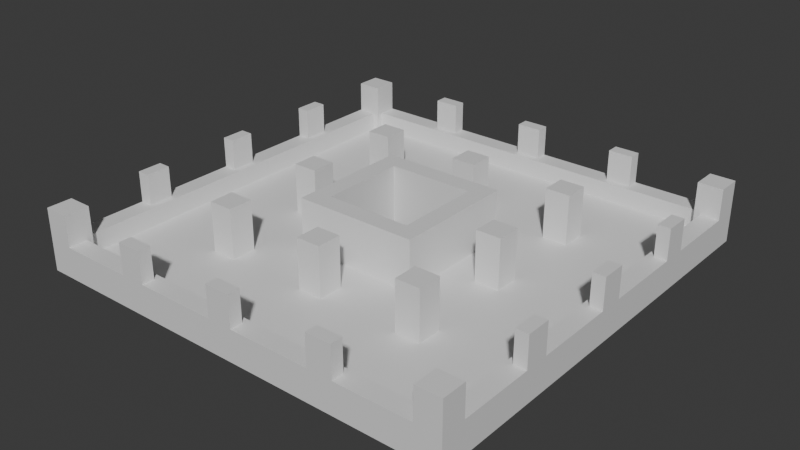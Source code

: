 # Source: Stage_Building_HighRiseB_Tier28_01.blend  (saved by Blender 5.2.45; exported with 4.5.12 LTS)
import bpy
from mathutils import Matrix  # noqa: F401  (used for matrix-valued properties, if any)

bpy.ops.wm.read_factory_settings(use_empty=True)
scene = bpy.context.scene
scene.name = 'Scene'

# ---- collections
col_collection = bpy.data.collections.new('Collection'); scene.collection.children.link(col_collection)

# ---- materials (node trees are filled in below, after node groups)
mat_concrete = bpy.data.materials.new('Concrete')
mat_concrete.diffuse_color = (0.6, 0.6, 0.6, 1.0)
mat_rebar = bpy.data.materials.new('Rebar')
mat_rebar.diffuse_color = (0.15, 0.25, 0.6, 1.0)

# ---- material node trees
mat_concrete.use_nodes = True; mat_concrete.node_tree.nodes.clear()
_N = mat_concrete.node_tree.nodes; _L = mat_concrete.node_tree.links
n0 = _N.new('ShaderNodeBsdfPrincipled'); n0.name = 'Principled BSDF'; n0.location = (-200, 100)
n0.inputs[10].default_value = 0.005
n1 = _N.new('ShaderNodeOutputMaterial'); n1.name = 'Material Output'; n1.location = (200, 100)
_L.new(n0.outputs[0], n1.inputs[0])
n1.is_active_output = True
mat_rebar.use_nodes = True; mat_rebar.node_tree.nodes.clear()
_N = mat_rebar.node_tree.nodes; _L = mat_rebar.node_tree.links
n0 = _N.new('ShaderNodeBsdfPrincipled'); n0.name = 'Principled BSDF'; n0.location = (-200, 100)
n0.inputs[10].default_value = 0.005
n1 = _N.new('ShaderNodeOutputMaterial'); n1.name = 'Material Output'; n1.location = (200, 100)
_L.new(n0.outputs[0], n1.inputs[0])
n1.is_active_output = True

# ---- world
world_world = bpy.data.worlds.new('World'); scene.world = world_world
world_world.use_nodes = True; world_world.node_tree.nodes.clear()
_N = world_world.node_tree.nodes; _L = world_world.node_tree.links
n0 = _N.new('ShaderNodeOutputWorld'); n0.name = 'World Output'; n0.location = (200, 100)
n1 = _N.new('ShaderNodeBackground'); n1.name = 'Background'; n1.location = (-200, 100)
n1.inputs[0].default_value = (0.05088, 0.05088, 0.05088, 1.0)
_L.new(n1.outputs[0], n0.inputs[0])
n0.is_active_output = True
world_world.color = (0.05088, 0.05088, 0.05088)
world_world.sun_shadow_jitter_overblur = 0.0

# ---- meshes
me_stage_building_highriseb_tier28_01_concrete = bpy.data.meshes.new('Stage_Building_HighRiseB_Tier28_01_Concrete')
me_stage_building_highriseb_tier28_01_concrete.from_pydata([(-4.0, -4.0, 0.0), (4.0, -4.0, 0.0), (-4.0, -3.6, 0.0), (4.0, -3.6, 0.0), (-4.0, -4.0, 4.0), (4.0, -4.0, 4.0), (-4.0, -3.6, 4.0), (4.0, -3.6, 4.0), (-4.0, -3.2, 0.0), (4.0, -3.2, 0.0), (-4.0, -2.8, 0.0), (4.0, -2.8, 0.0), (-4.0, -3.2, 4.0), (4.0, -3.2, 4.0), (-4.0, -2.8, 4.0), (4.0, -2.8, 4.0), (-4.0, -3.6, 0.0), (-3.6, -3.6, 0.0), (-4.0, -3.2, 0.0), (-3.6, -3.2, 0.0), (-4.0, -3.6, 4.0), (-3.6, -3.6, 4.0), (-4.0, -3.2, 4.0), (-3.6, -3.2, 4.0), (3.6, -3.6, 0.0), (4.0, -3.6, 0.0), (3.6, -3.2, 0.0), (4.0, -3.2, 0.0), (3.6, -3.6, 4.0), (4.0, -3.6, 4.0), (3.6, -3.2, 4.0), (4.0, -3.2, 4.0), (3.6, -2.8, 0.0), (4.0, -2.8, 0.0), (3.6, 2.8, 0.0), (4.0, 2.8, 0.0), (3.6, -2.8, 4.0), (4.0, -2.8, 4.0), (3.6, 2.8, 4.0), (4.0, 2.8, 4.0), (2.8, -2.8, 0.0), (3.2, -2.8, 0.0), (2.8, 2.8, 0.0), (3.2, 2.8, 0.0), (2.8, -2.8, 4.0), (3.2, -2.8, 4.0), (2.8, 2.8, 4.0), (3.2, 2.8, 4.0), (3.2, -2.8, 0.0), (3.6, -2.8, 0.0), (3.2, -2.4, 0.0), (3.6, -2.4, 0.0), (3.2, -2.8, 4.0), (3.6, -2.8, 4.0), (3.2, -2.4, 4.0), (3.6, -2.4, 4.0), (3.2, 2.4, 0.0), (3.6, 2.4, 0.0), (3.2, 2.8, 0.0), (3.6, 2.8, 0.0), (3.2, 2.4, 4.0), (3.6, 2.4, 4.0), (3.2, 2.8, 4.0), (3.6, 2.8, 4.0), (-4.0, 3.6, 0.0), (4.0, 3.6, 0.0), (-4.0, 4.0, 0.0), (4.0, 4.0, 0.0), (-4.0, 3.6, 4.0), (4.0, 3.6, 4.0), (-4.0, 4.0, 4.0), (4.0, 4.0, 4.0), (-4.0, 2.8, 0.0), (4.0, 2.8, 0.0), (-4.0, 3.2, 0.0), (4.0, 3.2, 0.0), (-4.0, 2.8, 4.0), (4.0, 2.8, 4.0), (-4.0, 3.2, 4.0), (4.0, 3.2, 4.0), (3.6, 3.2, 0.0), (4.0, 3.2, 0.0), (3.6, 3.6, 0.0), (4.0, 3.6, 0.0), (3.6, 3.2, 4.0), (4.0, 3.2, 4.0), (3.6, 3.6, 4.0), (4.0, 3.6, 4.0), (-4.0, 3.2, 0.0), (-3.6, 3.2, 0.0), (-4.0, 3.6, 0.0), (-3.6, 3.6, 0.0), (-4.0, 3.2, 4.0), (-3.6, 3.2, 4.0), (-4.0, 3.6, 4.0), (-3.6, 3.6, 4.0), (-4.0, -2.8, 0.0), (-3.6, -2.8, 0.0), (-4.0, 2.8, 0.0), (-3.6, 2.8, 0.0), (-4.0, -2.8, 4.0), (-3.6, -2.8, 4.0), (-4.0, 2.8, 4.0), (-3.6, 2.8, 4.0), (-3.2, -2.8, 0.0), (-2.8, -2.8, 0.0), (-3.2, 2.8, 0.0), (-2.8, 2.8, 0.0), (-3.2, -2.8, 4.0), (-2.8, -2.8, 4.0), (-3.2, 2.8, 4.0), (-2.8, 2.8, 4.0), (-3.6, 2.4, 0.0), (-3.2, 2.4, 0.0), (-3.6, 2.8, 0.0), (-3.2, 2.8, 0.0), (-3.6, 2.4, 4.0), (-3.2, 2.4, 4.0), (-3.6, 2.8, 4.0), (-3.2, 2.8, 4.0), (-3.6, -2.8, 0.0), (-3.2, -2.8, 0.0), (-3.6, -2.4, 0.0), (-3.2, -2.4, 0.0), (-3.6, -2.8, 4.0), (-3.2, -2.8, 4.0), (-3.6, -2.4, 4.0), (-3.2, -2.4, 4.0), (-14.0, -14.0, 0.0), (14.0, -14.0, 0.0), (-14.0, -4.0, 0.0), (14.0, -4.0, 0.0), (-14.0, -14.0, 0.8), (14.0, -14.0, 0.8), (-14.0, -4.0, 0.8), (14.0, -4.0, 0.8), (-14.0, -4.0, 0.0), (-4.0, -4.0, 0.0), (-14.0, 4.0, 0.0), (-4.0, 4.0, 0.0), (-14.0, -4.0, 0.8), (-4.0, -4.0, 0.8), (-14.0, 4.0, 0.8), (-4.0, 4.0, 0.8), (4.0, -4.0, 0.0), (14.0, -4.0, 0.0), (4.0, 4.0, 0.0), (14.0, 4.0, 0.0), (4.0, -4.0, 0.8), (14.0, -4.0, 0.8), (4.0, 4.0, 0.8), (14.0, 4.0, 0.8), (-14.0, 4.0, 0.0), (14.0, 4.0, 0.0), (-14.0, 14.0, 0.0), (14.0, 14.0, 0.0), (-14.0, 4.0, 0.8), (14.0, 4.0, 0.8), (-14.0, 14.0, 0.8), (14.0, 14.0, 0.8), (-14.0, -14.0, 0.8), (-12.4, -14.0, 0.8), (-14.0, -12.4, 0.8), (-12.4, -12.4, 0.8), (-14.0, -14.0, 4.0), (-12.4, -14.0, 4.0), (-14.0, -12.4, 4.0), (-12.4, -12.4, 4.0), (-12.4, -14.0, 0.8), (12.4, -14.0, 0.8), (-12.4, -12.8, 0.8), (12.4, -12.8, 0.8), (-12.4, -14.0, 2.0), (12.4, -14.0, 2.0), (-12.4, -12.8, 2.0), (12.4, -12.8, 2.0), (-7.6, -14.0, 2.0), (-6.0, -14.0, 2.0), (-7.6, -13.2, 2.0), (-6.0, -13.2, 2.0), (-7.6, -14.0, 4.0), (-6.0, -14.0, 4.0), (-7.6, -13.2, 4.0), (-6.0, -13.2, 4.0), (-0.8, -14.0, 2.0), (0.8, -14.0, 2.0), (-0.8, -13.2, 2.0), (0.8, -13.2, 2.0), (-0.8, -14.0, 4.0), (0.8, -14.0, 4.0), (-0.8, -13.2, 4.0), (0.8, -13.2, 4.0), (6.0, -14.0, 2.0), (7.6, -14.0, 2.0), (6.0, -13.2, 2.0), (7.6, -13.2, 2.0), (6.0, -14.0, 4.0), (7.6, -14.0, 4.0), (6.0, -13.2, 4.0), (7.6, -13.2, 4.0), (12.4, -14.0, 0.8), (14.0, -14.0, 0.8), (12.4, -12.4, 0.8), (14.0, -12.4, 0.8), (12.4, -14.0, 4.0), (14.0, -14.0, 4.0), (12.4, -12.4, 4.0), (14.0, -12.4, 4.0), (12.8, -12.4, 0.8), (14.0, -12.4, 0.8), (12.8, 12.4, 0.8), (14.0, 12.4, 0.8), (12.8, -12.4, 2.0), (14.0, -12.4, 2.0), (12.8, 12.4, 2.0), (14.0, 12.4, 2.0), (13.2, -7.6, 2.0), (14.0, -7.6, 2.0), (13.2, -6.0, 2.0), (14.0, -6.0, 2.0), (13.2, -7.6, 4.0), (14.0, -7.6, 4.0), (13.2, -6.0, 4.0), (14.0, -6.0, 4.0), (13.2, -0.8, 2.0), (14.0, -0.8, 2.0), (13.2, 0.8, 2.0), (14.0, 0.8, 2.0), (13.2, -0.8, 4.0), (14.0, -0.8, 4.0), (13.2, 0.8, 4.0), (14.0, 0.8, 4.0), (13.2, 6.0, 2.0), (14.0, 6.0, 2.0), (13.2, 7.6, 2.0), (14.0, 7.6, 2.0), (13.2, 6.0, 4.0), (14.0, 6.0, 4.0), (13.2, 7.6, 4.0), (14.0, 7.6, 4.0), (12.4, 12.4, 0.8), (14.0, 12.4, 0.8), (12.4, 14.0, 0.8), (14.0, 14.0, 0.8), (12.4, 12.4, 4.0), (14.0, 12.4, 4.0), (12.4, 14.0, 4.0), (14.0, 14.0, 4.0), (-12.4, 12.8, 0.8), (12.4, 12.8, 0.8), (-12.4, 14.0, 0.8), (12.4, 14.0, 0.8), (-12.4, 12.8, 2.0), (12.4, 12.8, 2.0), (-12.4, 14.0, 2.0), (12.4, 14.0, 2.0), (6.0, 13.2, 2.0), (7.6, 13.2, 2.0), (6.0, 14.0, 2.0), (7.6, 14.0, 2.0), (6.0, 13.2, 4.0), (7.6, 13.2, 4.0), (6.0, 14.0, 4.0), (7.6, 14.0, 4.0), (-0.8, 13.2, 2.0), (0.8, 13.2, 2.0), (-0.8, 14.0, 2.0), (0.8, 14.0, 2.0), (-0.8, 13.2, 4.0), (0.8, 13.2, 4.0), (-0.8, 14.0, 4.0), (0.8, 14.0, 4.0), (-7.6, 13.2, 2.0), (-6.0, 13.2, 2.0), (-7.6, 14.0, 2.0), (-6.0, 14.0, 2.0), (-7.6, 13.2, 4.0), (-6.0, 13.2, 4.0), (-7.6, 14.0, 4.0), (-6.0, 14.0, 4.0), (-14.0, 12.4, 0.8), (-12.4, 12.4, 0.8), (-14.0, 14.0, 0.8), (-12.4, 14.0, 0.8), (-14.0, 12.4, 4.0), (-12.4, 12.4, 4.0), (-14.0, 14.0, 4.0), (-12.4, 14.0, 4.0), (-14.0, -12.4, 0.8), (-12.8, -12.4, 0.8), (-14.0, 12.4, 0.8), (-12.8, 12.4, 0.8), (-14.0, -12.4, 2.0), (-12.8, -12.4, 2.0), (-14.0, 12.4, 2.0), (-12.8, 12.4, 2.0), (-14.0, 6.0, 2.0), (-13.2, 6.0, 2.0), (-14.0, 7.6, 2.0), (-13.2, 7.6, 2.0), (-14.0, 6.0, 4.0), (-13.2, 6.0, 4.0), (-14.0, 7.6, 4.0), (-13.2, 7.6, 4.0), (-14.0, -0.8, 2.0), (-13.2, -0.8, 2.0), (-14.0, 0.8, 2.0), (-13.2, 0.8, 2.0), (-14.0, -0.8, 4.0), (-13.2, -0.8, 4.0), (-14.0, 0.8, 4.0), (-13.2, 0.8, 4.0), (-14.0, -7.6, 2.0), (-13.2, -7.6, 2.0), (-14.0, -6.0, 2.0), (-13.2, -6.0, 2.0), (-14.0, -7.6, 4.0), (-13.2, -7.6, 4.0), (-14.0, -6.0, 4.0), (-13.2, -6.0, 4.0), (-7.6, -7.6, 0.8), (-6.0, -7.6, 0.8), (-7.6, -6.0, 0.8), (-6.0, -6.0, 0.8), (-7.6, -7.6, 4.0), (-6.0, -7.6, 4.0), (-7.6, -6.0, 4.0), (-6.0, -6.0, 4.0), (-7.6, -0.8, 0.8), (-6.0, -0.8, 0.8), (-7.6, 0.8, 0.8), (-6.0, 0.8, 0.8), (-7.6, -0.8, 4.0), (-6.0, -0.8, 4.0), (-7.6, 0.8, 4.0), (-6.0, 0.8, 4.0), (-7.6, 6.0, 0.8), (-6.0, 6.0, 0.8), (-7.6, 7.6, 0.8), (-6.0, 7.6, 0.8), (-7.6, 6.0, 4.0), (-6.0, 6.0, 4.0), (-7.6, 7.6, 4.0), (-6.0, 7.6, 4.0), (-0.8, -7.6, 0.8), (0.8, -7.6, 0.8), (-0.8, -6.0, 0.8), (0.8, -6.0, 0.8), (-0.8, -7.6, 4.0), (0.8, -7.6, 4.0), (-0.8, -6.0, 4.0), (0.8, -6.0, 4.0), (-0.8, 6.0, 0.8), (0.8, 6.0, 0.8), (-0.8, 7.6, 0.8), (0.8, 7.6, 0.8), (-0.8, 6.0, 4.0), (0.8, 6.0, 4.0), (-0.8, 7.6, 4.0), (0.8, 7.6, 4.0), (6.0, -7.6, 0.8), (7.6, -7.6, 0.8), (6.0, -6.0, 0.8), (7.6, -6.0, 0.8), (6.0, -7.6, 4.0), (7.6, -7.6, 4.0), (6.0, -6.0, 4.0), (7.6, -6.0, 4.0), (6.0, -0.8, 0.8), (7.6, -0.8, 0.8), (6.0, 0.8, 0.8), (7.6, 0.8, 0.8), (6.0, -0.8, 4.0), (7.6, -0.8, 4.0), (6.0, 0.8, 4.0), (7.6, 0.8, 4.0), (6.0, 6.0, 0.8), (7.6, 6.0, 0.8), (6.0, 7.6, 0.8), (7.6, 7.6, 0.8), (6.0, 6.0, 4.0), (7.6, 6.0, 4.0), (6.0, 7.6, 4.0), (7.6, 7.6, 4.0)], [], [(0, 2, 3, 1), (4, 5, 7, 6), (0, 1, 5, 4), (2, 6, 7, 3), (0, 4, 6, 2), (1, 3, 7, 5), (8, 10, 11, 9), (12, 13, 15, 14), (8, 9, 13, 12), (10, 14, 15, 11), (8, 12, 14, 10), (9, 11, 15, 13), (16, 18, 19, 17), (20, 21, 23, 22), (16, 17, 21, 20), (18, 22, 23, 19), (16, 20, 22, 18), (17, 19, 23, 21), (24, 26, 27, 25), (28, 29, 31, 30), (24, 25, 29, 28), (26, 30, 31, 27), (24, 28, 30, 26), (25, 27, 31, 29), (32, 34, 35, 33), (36, 37, 39, 38), (32, 33, 37, 36), (34, 38, 39, 35), (32, 36, 38, 34), (33, 35, 39, 37), (40, 42, 43, 41), (44, 45, 47, 46), (40, 41, 45, 44), (42, 46, 47, 43), (40, 44, 46, 42), (41, 43, 47, 45), (48, 50, 51, 49), (52, 53, 55, 54), (48, 49, 53, 52), (50, 54, 55, 51), (48, 52, 54, 50), (49, 51, 55, 53), (56, 58, 59, 57), (60, 61, 63, 62), (56, 57, 61, 60), (58, 62, 63, 59), (56, 60, 62, 58), (57, 59, 63, 61), (64, 66, 67, 65), (68, 69, 71, 70), (64, 65, 69, 68), (66, 70, 71, 67), (64, 68, 70, 66), (65, 67, 71, 69), (72, 74, 75, 73), (76, 77, 79, 78), (72, 73, 77, 76), (74, 78, 79, 75), (72, 76, 78, 74), (73, 75, 79, 77), (80, 82, 83, 81), (84, 85, 87, 86), (80, 81, 85, 84), (82, 86, 87, 83), (80, 84, 86, 82), (81, 83, 87, 85), (88, 90, 91, 89), (92, 93, 95, 94), (88, 89, 93, 92), (90, 94, 95, 91), (88, 92, 94, 90), (89, 91, 95, 93), (96, 98, 99, 97), (100, 101, 103, 102), (96, 97, 101, 100), (98, 102, 103, 99), (96, 100, 102, 98), (97, 99, 103, 101), (104, 106, 107, 105), (108, 109, 111, 110), (104, 105, 109, 108), (106, 110, 111, 107), (104, 108, 110, 106), (105, 107, 111, 109), (112, 114, 115, 113), (116, 117, 119, 118), (112, 113, 117, 116), (114, 118, 119, 115), (112, 116, 118, 114), (113, 115, 119, 117), (120, 122, 123, 121), (124, 125, 127, 126), (120, 121, 125, 124), (122, 126, 127, 123), (120, 124, 126, 122), (121, 123, 127, 125), (128, 130, 131, 129), (132, 133, 135, 134), (128, 129, 133, 132), (130, 134, 135, 131), (128, 132, 134, 130), (129, 131, 135, 133), (136, 138, 139, 137), (140, 141, 143, 142), (136, 137, 141, 140), (138, 142, 143, 139), (136, 140, 142, 138), (137, 139, 143, 141), (144, 146, 147, 145), (148, 149, 151, 150), (144, 145, 149, 148), (146, 150, 151, 147), (144, 148, 150, 146), (145, 147, 151, 149), (152, 154, 155, 153), (156, 157, 159, 158), (152, 153, 157, 156), (154, 158, 159, 155), (152, 156, 158, 154), (153, 155, 159, 157), (160, 162, 163, 161), (164, 165, 167, 166), (160, 161, 165, 164), (162, 166, 167, 163), (160, 164, 166, 162), (161, 163, 167, 165), (168, 170, 171, 169), (172, 173, 175, 174), (168, 169, 173, 172), (170, 174, 175, 171), (168, 172, 174, 170), (169, 171, 175, 173), (176, 178, 179, 177), (180, 181, 183, 182), (176, 177, 181, 180), (178, 182, 183, 179), (176, 180, 182, 178), (177, 179, 183, 181), (184, 186, 187, 185), (188, 189, 191, 190), (184, 185, 189, 188), (186, 190, 191, 187), (184, 188, 190, 186), (185, 187, 191, 189), (192, 194, 195, 193), (196, 197, 199, 198), (192, 193, 197, 196), (194, 198, 199, 195), (192, 196, 198, 194), (193, 195, 199, 197), (200, 202, 203, 201), (204, 205, 207, 206), (200, 201, 205, 204), (202, 206, 207, 203), (200, 204, 206, 202), (201, 203, 207, 205), (208, 210, 211, 209), (212, 213, 215, 214), (208, 209, 213, 212), (210, 214, 215, 211), (208, 212, 214, 210), (209, 211, 215, 213), (216, 218, 219, 217), (220, 221, 223, 222), (216, 217, 221, 220), (218, 222, 223, 219), (216, 220, 222, 218), (217, 219, 223, 221), (224, 226, 227, 225), (228, 229, 231, 230), (224, 225, 229, 228), (226, 230, 231, 227), (224, 228, 230, 226), (225, 227, 231, 229), (232, 234, 235, 233), (236, 237, 239, 238), (232, 233, 237, 236), (234, 238, 239, 235), (232, 236, 238, 234), (233, 235, 239, 237), (240, 242, 243, 241), (244, 245, 247, 246), (240, 241, 245, 244), (242, 246, 247, 243), (240, 244, 246, 242), (241, 243, 247, 245), (248, 250, 251, 249), (252, 253, 255, 254), (248, 249, 253, 252), (250, 254, 255, 251), (248, 252, 254, 250), (249, 251, 255, 253), (256, 258, 259, 257), (260, 261, 263, 262), (256, 257, 261, 260), (258, 262, 263, 259), (256, 260, 262, 258), (257, 259, 263, 261), (264, 266, 267, 265), (268, 269, 271, 270), (264, 265, 269, 268), (266, 270, 271, 267), (264, 268, 270, 266), (265, 267, 271, 269), (272, 274, 275, 273), (276, 277, 279, 278), (272, 273, 277, 276), (274, 278, 279, 275), (272, 276, 278, 274), (273, 275, 279, 277), (280, 282, 283, 281), (284, 285, 287, 286), (280, 281, 285, 284), (282, 286, 287, 283), (280, 284, 286, 282), (281, 283, 287, 285), (288, 290, 291, 289), (292, 293, 295, 294), (288, 289, 293, 292), (290, 294, 295, 291), (288, 292, 294, 290), (289, 291, 295, 293), (296, 298, 299, 297), (300, 301, 303, 302), (296, 297, 301, 300), (298, 302, 303, 299), (296, 300, 302, 298), (297, 299, 303, 301), (304, 306, 307, 305), (308, 309, 311, 310), (304, 305, 309, 308), (306, 310, 311, 307), (304, 308, 310, 306), (305, 307, 311, 309), (312, 314, 315, 313), (316, 317, 319, 318), (312, 313, 317, 316), (314, 318, 319, 315), (312, 316, 318, 314), (313, 315, 319, 317), (320, 322, 323, 321), (324, 325, 327, 326), (320, 321, 325, 324), (322, 326, 327, 323), (320, 324, 326, 322), (321, 323, 327, 325), (328, 330, 331, 329), (332, 333, 335, 334), (328, 329, 333, 332), (330, 334, 335, 331), (328, 332, 334, 330), (329, 331, 335, 333), (336, 338, 339, 337), (340, 341, 343, 342), (336, 337, 341, 340), (338, 342, 343, 339), (336, 340, 342, 338), (337, 339, 343, 341), (344, 346, 347, 345), (348, 349, 351, 350), (344, 345, 349, 348), (346, 350, 351, 347), (344, 348, 350, 346), (345, 347, 351, 349), (352, 354, 355, 353), (356, 357, 359, 358), (352, 353, 357, 356), (354, 358, 359, 355), (352, 356, 358, 354), (353, 355, 359, 357), (360, 362, 363, 361), (364, 365, 367, 366), (360, 361, 365, 364), (362, 366, 367, 363), (360, 364, 366, 362), (361, 363, 367, 365), (368, 370, 371, 369), (372, 373, 375, 374), (368, 369, 373, 372), (370, 374, 375, 371), (368, 372, 374, 370), (369, 371, 375, 373), (376, 378, 379, 377), (380, 381, 383, 382), (376, 377, 381, 380), (378, 382, 383, 379), (376, 380, 382, 378), (377, 379, 383, 381)])
me_stage_building_highriseb_tier28_01_concrete.materials.append(mat_concrete)
me_stage_building_highriseb_tier28_01_concrete.update()
me_stage_building_highriseb_tier28_01_rebar = bpy.data.meshes.new('Stage_Building_HighRiseB_Tier28_01_Rebar')
me_stage_building_highriseb_tier28_01_rebar.from_pydata([(-3.6, -3.6, 0.0), (3.6, -3.6, 0.0), (-3.6, -3.2, 0.0), (3.6, -3.2, 0.0), (-3.6, -3.6, 4.0), (3.6, -3.6, 4.0), (-3.6, -3.2, 4.0), (3.6, -3.2, 4.0), (3.2, -2.4, 0.0), (3.6, -2.4, 0.0), (3.2, 2.4, 0.0), (3.6, 2.4, 0.0), (3.2, -2.4, 4.0), (3.6, -2.4, 4.0), (3.2, 2.4, 4.0), (3.6, 2.4, 4.0), (-3.6, 3.2, 0.0), (3.6, 3.2, 0.0), (-3.6, 3.6, 0.0), (3.6, 3.6, 0.0), (-3.6, 3.2, 4.0), (3.6, 3.2, 4.0), (-3.6, 3.6, 4.0), (3.6, 3.6, 4.0), (-3.6, -2.4, 0.0), (-3.2, -2.4, 0.0), (-3.6, 2.4, 0.0), (-3.2, 2.4, 0.0), (-3.6, -2.4, 4.0), (-3.2, -2.4, 4.0), (-3.6, 2.4, 4.0), (-3.2, 2.4, 4.0)], [], [(0, 2, 3, 1), (4, 5, 7, 6), (0, 1, 5, 4), (2, 6, 7, 3), (0, 4, 6, 2), (1, 3, 7, 5), (8, 10, 11, 9), (12, 13, 15, 14), (8, 9, 13, 12), (10, 14, 15, 11), (8, 12, 14, 10), (9, 11, 15, 13), (16, 18, 19, 17), (20, 21, 23, 22), (16, 17, 21, 20), (18, 22, 23, 19), (16, 20, 22, 18), (17, 19, 23, 21), (24, 26, 27, 25), (28, 29, 31, 30), (24, 25, 29, 28), (26, 30, 31, 27), (24, 28, 30, 26), (25, 27, 31, 29)])
me_stage_building_highriseb_tier28_01_rebar.materials.append(mat_rebar)
me_stage_building_highriseb_tier28_01_rebar.update()

# ---- objects
ob_stage_building_highriseb_tier28_01 = bpy.data.objects.new('Stage_Building_HighRiseB_Tier28_01', None)
ob_stage_building_highriseb_tier28_01_concrete = bpy.data.objects.new('Stage_Building_HighRiseB_Tier28_01_Concrete', me_stage_building_highriseb_tier28_01_concrete)
ob_stage_building_highriseb_tier28_01_rebar = bpy.data.objects.new('Stage_Building_HighRiseB_Tier28_01_Rebar', me_stage_building_highriseb_tier28_01_rebar)

# ---- transforms, parenting, visibility, modifiers, constraints
ob_stage_building_highriseb_tier28_01.location = (0.0, 0.0, 0.0)
ob_stage_building_highriseb_tier28_01_concrete.parent = ob_stage_building_highriseb_tier28_01
ob_stage_building_highriseb_tier28_01_concrete.location = (0.0, 0.0, 0.0)
ob_stage_building_highriseb_tier28_01_rebar.parent = ob_stage_building_highriseb_tier28_01
ob_stage_building_highriseb_tier28_01_rebar.location = (0.0, 0.0, 0.0)

# ---- collection membership
col_collection.objects.link(ob_stage_building_highriseb_tier28_01)
col_collection.objects.link(ob_stage_building_highriseb_tier28_01_concrete)
col_collection.objects.link(ob_stage_building_highriseb_tier28_01_rebar)

# ---- scene / render settings (as saved in the file)
scene.frame_start = 1; scene.frame_end = 250; scene.frame_set(1)
scene.render.engine = 'BLENDER_EEVEE_NEXT'
scene.render.bake_bias = 0.0
scene.render.bake_samples = 0
scene.render.compositor_device = 'GPU'
scene.eevee.use_volume_custom_range = False
scene.eevee.fast_gi_thickness_near = 0.1
scene.eevee.fast_gi_thickness_far = 0.0
scene.eevee.ray_tracing_options.screen_trace_thickness = 0.1
bpy.context.view_layer.update()

# ---- added for rendering (the .blend has no active camera and no usable light): camera, sun
cam_auto = bpy.data.cameras.new('AutoCamera')
cam_auto.lens = 50.0
cam_auto.sensor_width = 36.0
cam_auto.clip_end = 1000.0
ob_auto_camera = bpy.data.objects.new('AutoCamera', cam_auto)
scene.collection.objects.link(ob_auto_camera)
ob_auto_camera.location = (36.8235, -44.1882, 31.4588)
ob_auto_camera.rotation_euler = (1.09748, -7.21219e-08, 0.694738)
scene.camera = ob_auto_camera
light_auto_sun = bpy.data.lights.new('AutoSun', 'SUN')
light_auto_sun.energy = 3.0
light_auto_sun.angle = 0.0523599
ob_auto_sun = bpy.data.objects.new('AutoSun', light_auto_sun)
scene.collection.objects.link(ob_auto_sun)
ob_auto_sun.rotation_euler = (0.872665, 0.174533, 0.523599)
bpy.context.view_layer.update()
